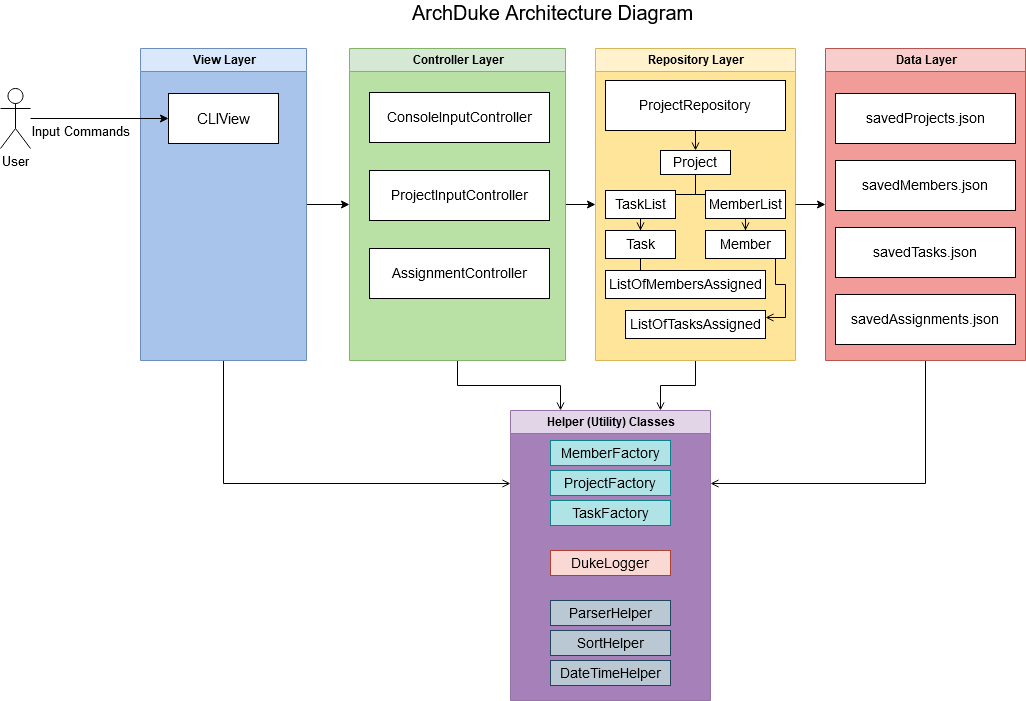

The diagram above was exported from draw.io. Its source (the exported page's mxGraphModel, read from the mxfile embedded in the PNG):
<mxGraphModel dx="804" dy="725" grid="1" gridSize="10" guides="1" tooltips="1" connect="1" arrows="1" fold="1" page="1" pageScale="1" pageWidth="1169" pageHeight="826" background="#ffffff" math="0" shadow="0">
  <root>
    <mxCell id="0" />
    <mxCell id="1" parent="0" />
    <mxCell id="sZNTIkVRCUc_lfJ7j8IC-71" value="" style="edgeStyle=orthogonalEdgeStyle;rounded=0;orthogonalLoop=1;jettySize=auto;html=1;fontSize=15;" edge="1" parent="1" source="2" target="3">
      <mxGeometry relative="1" as="geometry" />
    </mxCell>
    <mxCell id="sZNTIkVRCUc_lfJ7j8IC-106" style="edgeStyle=orthogonalEdgeStyle;rounded=0;orthogonalLoop=1;jettySize=auto;html=1;exitX=0.5;exitY=1;exitDx=0;exitDy=0;entryX=0;entryY=0.25;entryDx=0;entryDy=0;endArrow=open;endFill=0;strokeColor=#000000;fontSize=14;" edge="1" parent="1" source="2" target="sZNTIkVRCUc_lfJ7j8IC-97">
      <mxGeometry relative="1" as="geometry" />
    </mxCell>
    <mxCell id="2" value="View Layer" style="swimlane;whiteSpace=wrap;swimlaneFillColor=#A9C4EB;fillColor=#dae8fc;strokeColor=#6c8ebf;" parent="1" vertex="1">
      <mxGeometry x="165" y="128" width="166" height="312" as="geometry" />
    </mxCell>
    <mxCell id="8" value="CLIView" style="fontSize=15;" parent="2" vertex="1">
      <mxGeometry x="28" y="45" width="110" height="50" as="geometry" />
    </mxCell>
    <mxCell id="sZNTIkVRCUc_lfJ7j8IC-78" value="" style="edgeStyle=orthogonalEdgeStyle;rounded=0;orthogonalLoop=1;jettySize=auto;html=1;fontSize=14;" edge="1" parent="1" source="3" target="4">
      <mxGeometry relative="1" as="geometry" />
    </mxCell>
    <mxCell id="sZNTIkVRCUc_lfJ7j8IC-107" style="edgeStyle=orthogonalEdgeStyle;rounded=0;orthogonalLoop=1;jettySize=auto;html=1;exitX=0.5;exitY=1;exitDx=0;exitDy=0;entryX=0.25;entryY=0;entryDx=0;entryDy=0;endArrow=open;endFill=0;strokeColor=#000000;fontSize=14;" edge="1" parent="1" source="3" target="sZNTIkVRCUc_lfJ7j8IC-97">
      <mxGeometry relative="1" as="geometry" />
    </mxCell>
    <mxCell id="3" value="Controller Layer" style="swimlane;whiteSpace=wrap;fillColor=#d5e8d4;strokeColor=#82b366;swimlaneFillColor=#B9E0A5;" parent="1" vertex="1">
      <mxGeometry x="374" y="128" width="216" height="312" as="geometry" />
    </mxCell>
    <mxCell id="18" value="ConsoleInputController" style="fontSize=14;" parent="3" vertex="1">
      <mxGeometry x="20" y="44" width="180" height="50" as="geometry" />
    </mxCell>
    <mxCell id="sZNTIkVRCUc_lfJ7j8IC-72" value="ProjectInputController" style="fontSize=14;" vertex="1" parent="3">
      <mxGeometry x="20" y="122" width="180" height="50" as="geometry" />
    </mxCell>
    <mxCell id="sZNTIkVRCUc_lfJ7j8IC-73" value="AssignmentController" style="fontSize=14;" vertex="1" parent="3">
      <mxGeometry x="20" y="200" width="180" height="50" as="geometry" />
    </mxCell>
    <mxCell id="sZNTIkVRCUc_lfJ7j8IC-108" style="edgeStyle=orthogonalEdgeStyle;rounded=0;orthogonalLoop=1;jettySize=auto;html=1;exitX=0.5;exitY=1;exitDx=0;exitDy=0;entryX=0.75;entryY=0;entryDx=0;entryDy=0;endArrow=open;endFill=0;strokeColor=#000000;fontSize=14;" edge="1" parent="1" source="4" target="sZNTIkVRCUc_lfJ7j8IC-97">
      <mxGeometry relative="1" as="geometry" />
    </mxCell>
    <mxCell id="4" value="Repository Layer" style="swimlane;whiteSpace=wrap;fillColor=#fff2cc;strokeColor=#d6b656;swimlaneFillColor=#FFE599;" parent="1" vertex="1">
      <mxGeometry x="620" y="128" width="200" height="312" as="geometry">
        <mxRectangle x="724.5" y="128" width="80" height="23" as="alternateBounds" />
      </mxGeometry>
    </mxCell>
    <mxCell id="sZNTIkVRCUc_lfJ7j8IC-80" value="ProjectRepository" style="fontSize=14;" vertex="1" parent="4">
      <mxGeometry x="10" y="32" width="180" height="50" as="geometry" />
    </mxCell>
    <mxCell id="sZNTIkVRCUc_lfJ7j8IC-113" value="" style="edgeStyle=orthogonalEdgeStyle;rounded=0;orthogonalLoop=1;jettySize=auto;html=1;endArrow=open;endFill=0;strokeColor=#000000;fontSize=14;" edge="1" parent="4" source="sZNTIkVRCUc_lfJ7j8IC-110" target="sZNTIkVRCUc_lfJ7j8IC-112">
      <mxGeometry relative="1" as="geometry" />
    </mxCell>
    <mxCell id="sZNTIkVRCUc_lfJ7j8IC-115" value="" style="edgeStyle=orthogonalEdgeStyle;rounded=0;orthogonalLoop=1;jettySize=auto;html=1;endArrow=open;endFill=0;strokeColor=#000000;fontSize=14;" edge="1" parent="4" source="sZNTIkVRCUc_lfJ7j8IC-110" target="sZNTIkVRCUc_lfJ7j8IC-114">
      <mxGeometry relative="1" as="geometry" />
    </mxCell>
    <mxCell id="sZNTIkVRCUc_lfJ7j8IC-110" value="Project" style="fontSize=14;" vertex="1" parent="4">
      <mxGeometry x="65" y="102" width="70" height="24" as="geometry" />
    </mxCell>
    <mxCell id="sZNTIkVRCUc_lfJ7j8IC-117" value="" style="edgeStyle=orthogonalEdgeStyle;rounded=0;orthogonalLoop=1;jettySize=auto;html=1;endArrow=open;endFill=0;strokeColor=#000000;fontSize=14;" edge="1" parent="4" source="sZNTIkVRCUc_lfJ7j8IC-114" target="sZNTIkVRCUc_lfJ7j8IC-116">
      <mxGeometry relative="1" as="geometry" />
    </mxCell>
    <mxCell id="sZNTIkVRCUc_lfJ7j8IC-114" value="TaskList" style="fontSize=14;" vertex="1" parent="4">
      <mxGeometry x="10" y="142" width="70" height="28" as="geometry" />
    </mxCell>
    <mxCell id="sZNTIkVRCUc_lfJ7j8IC-123" value="" style="edgeStyle=orthogonalEdgeStyle;rounded=0;orthogonalLoop=1;jettySize=auto;html=1;endArrow=open;endFill=0;strokeColor=#000000;fontSize=14;" edge="1" parent="4" source="sZNTIkVRCUc_lfJ7j8IC-116" target="sZNTIkVRCUc_lfJ7j8IC-122">
      <mxGeometry relative="1" as="geometry" />
    </mxCell>
    <mxCell id="sZNTIkVRCUc_lfJ7j8IC-116" value="Task" style="fontSize=14;" vertex="1" parent="4">
      <mxGeometry x="10" y="182" width="70" height="28" as="geometry" />
    </mxCell>
    <mxCell id="sZNTIkVRCUc_lfJ7j8IC-122" value="ListOfMembersAssigned" style="fontSize=14;" vertex="1" parent="4">
      <mxGeometry x="10" y="222" width="160" height="28" as="geometry" />
    </mxCell>
    <mxCell id="sZNTIkVRCUc_lfJ7j8IC-119" value="" style="edgeStyle=orthogonalEdgeStyle;rounded=0;orthogonalLoop=1;jettySize=auto;html=1;endArrow=open;endFill=0;strokeColor=#000000;fontSize=14;" edge="1" parent="4" source="sZNTIkVRCUc_lfJ7j8IC-112" target="sZNTIkVRCUc_lfJ7j8IC-118">
      <mxGeometry relative="1" as="geometry" />
    </mxCell>
    <mxCell id="sZNTIkVRCUc_lfJ7j8IC-112" value="MemberList" style="fontSize=14;" vertex="1" parent="4">
      <mxGeometry x="110" y="142" width="80" height="28" as="geometry" />
    </mxCell>
    <mxCell id="sZNTIkVRCUc_lfJ7j8IC-121" value="" style="edgeStyle=orthogonalEdgeStyle;rounded=0;orthogonalLoop=1;jettySize=auto;html=1;endArrow=open;endFill=0;strokeColor=#000000;fontSize=14;entryX=1;entryY=0.25;entryDx=0;entryDy=0;exitX=0.875;exitY=0.5;exitDx=0;exitDy=0;exitPerimeter=0;" edge="1" parent="4" source="sZNTIkVRCUc_lfJ7j8IC-118" target="sZNTIkVRCUc_lfJ7j8IC-120">
      <mxGeometry relative="1" as="geometry" />
    </mxCell>
    <mxCell id="sZNTIkVRCUc_lfJ7j8IC-118" value="Member" style="fontSize=14;" vertex="1" parent="4">
      <mxGeometry x="110" y="182" width="80" height="28" as="geometry" />
    </mxCell>
    <mxCell id="sZNTIkVRCUc_lfJ7j8IC-120" value="ListOfTasksAssigned" style="fontSize=14;" vertex="1" parent="4">
      <mxGeometry x="30" y="262" width="140" height="28" as="geometry" />
    </mxCell>
    <mxCell id="sZNTIkVRCUc_lfJ7j8IC-111" style="edgeStyle=orthogonalEdgeStyle;rounded=0;orthogonalLoop=1;jettySize=auto;html=1;exitX=0.5;exitY=1;exitDx=0;exitDy=0;endArrow=open;endFill=0;strokeColor=#000000;fontSize=14;entryX=0.5;entryY=0;entryDx=0;entryDy=0;" edge="1" parent="4" source="sZNTIkVRCUc_lfJ7j8IC-80" target="sZNTIkVRCUc_lfJ7j8IC-110">
      <mxGeometry relative="1" as="geometry">
        <mxPoint x="100" y="152" as="targetPoint" />
      </mxGeometry>
    </mxCell>
    <mxCell id="sZNTIkVRCUc_lfJ7j8IC-109" style="edgeStyle=orthogonalEdgeStyle;rounded=0;orthogonalLoop=1;jettySize=auto;html=1;exitX=0.5;exitY=1;exitDx=0;exitDy=0;entryX=1;entryY=0.25;entryDx=0;entryDy=0;endArrow=open;endFill=0;strokeColor=#000000;fontSize=14;" edge="1" parent="1" source="sZNTIkVRCUc_lfJ7j8IC-84" target="sZNTIkVRCUc_lfJ7j8IC-97">
      <mxGeometry relative="1" as="geometry" />
    </mxCell>
    <mxCell id="sZNTIkVRCUc_lfJ7j8IC-84" value="Data Layer" style="swimlane;whiteSpace=wrap;fillColor=#f8cecc;strokeColor=#b85450;swimlaneFillColor=#F19C99;" vertex="1" parent="1">
      <mxGeometry x="850" y="128" width="200" height="312" as="geometry">
        <mxRectangle x="724.5" y="128" width="80" height="23" as="alternateBounds" />
      </mxGeometry>
    </mxCell>
    <mxCell id="sZNTIkVRCUc_lfJ7j8IC-85" value="savedProjects.json" style="fontSize=14;" vertex="1" parent="sZNTIkVRCUc_lfJ7j8IC-84">
      <mxGeometry x="10" y="45" width="180" height="50" as="geometry" />
    </mxCell>
    <mxCell id="sZNTIkVRCUc_lfJ7j8IC-94" value="savedMembers.json" style="fontSize=14;" vertex="1" parent="sZNTIkVRCUc_lfJ7j8IC-84">
      <mxGeometry x="10" y="112" width="180" height="50" as="geometry" />
    </mxCell>
    <mxCell id="sZNTIkVRCUc_lfJ7j8IC-95" value="savedTasks.json" style="fontSize=14;" vertex="1" parent="sZNTIkVRCUc_lfJ7j8IC-84">
      <mxGeometry x="10" y="179" width="180" height="50" as="geometry" />
    </mxCell>
    <mxCell id="sZNTIkVRCUc_lfJ7j8IC-96" value="savedAssignments.json" style="fontSize=14;" vertex="1" parent="sZNTIkVRCUc_lfJ7j8IC-84">
      <mxGeometry x="10" y="246" width="180" height="50" as="geometry" />
    </mxCell>
    <mxCell id="sZNTIkVRCUc_lfJ7j8IC-55" value="&lt;font style=&quot;font-size: 20px&quot; face=&quot;Helvetica&quot;&gt;ArchDuke Architecture Diagram&lt;/font&gt;" style="text;html=1;resizable=0;points=[];autosize=1;align=left;verticalAlign=top;spacingTop=-4;" vertex="1" parent="1">
      <mxGeometry x="434.5" y="80" width="300" height="20" as="geometry" />
    </mxCell>
    <mxCell id="sZNTIkVRCUc_lfJ7j8IC-61" style="edgeStyle=orthogonalEdgeStyle;rounded=0;orthogonalLoop=1;jettySize=auto;html=1;" edge="1" parent="1" source="sZNTIkVRCUc_lfJ7j8IC-58" target="8">
      <mxGeometry relative="1" as="geometry" />
    </mxCell>
    <mxCell id="sZNTIkVRCUc_lfJ7j8IC-58" value="&lt;font style=&quot;font-size: 13px&quot;&gt;User&lt;/font&gt;" style="shape=umlActor;verticalLabelPosition=bottom;labelBackgroundColor=#ffffff;verticalAlign=top;html=1;" vertex="1" parent="1">
      <mxGeometry x="25" y="168" width="30" height="60" as="geometry" />
    </mxCell>
    <mxCell id="sZNTIkVRCUc_lfJ7j8IC-62" value="&lt;font style=&quot;font-size: 13px&quot;&gt;Input Commands&lt;/font&gt;" style="text;html=1;resizable=0;points=[];autosize=1;align=left;verticalAlign=top;spacingTop=-4;" vertex="1" parent="1">
      <mxGeometry x="55" y="203" width="110" height="20" as="geometry" />
    </mxCell>
    <mxCell id="sZNTIkVRCUc_lfJ7j8IC-91" value="" style="edgeStyle=orthogonalEdgeStyle;rounded=0;orthogonalLoop=1;jettySize=auto;html=1;fontSize=14;exitX=1;exitY=0.5;exitDx=0;exitDy=0;entryX=0;entryY=0.5;entryDx=0;entryDy=0;" edge="1" parent="1" source="4" target="sZNTIkVRCUc_lfJ7j8IC-84">
      <mxGeometry relative="1" as="geometry">
        <mxPoint x="600" y="294" as="sourcePoint" />
        <mxPoint x="630" y="294" as="targetPoint" />
      </mxGeometry>
    </mxCell>
    <mxCell id="sZNTIkVRCUc_lfJ7j8IC-97" value="Helper (Utility) Classes" style="swimlane;whiteSpace=wrap;fillColor=#e1d5e7;strokeColor=#9673a6;swimlaneFillColor=#A680B8;" vertex="1" parent="1">
      <mxGeometry x="535" y="490" width="200" height="290" as="geometry">
        <mxRectangle x="724.5" y="128" width="80" height="23" as="alternateBounds" />
      </mxGeometry>
    </mxCell>
    <mxCell id="sZNTIkVRCUc_lfJ7j8IC-98" value="MemberFactory" style="fontSize=14;fillColor=#b0e3e6;strokeColor=#0e8088;" vertex="1" parent="sZNTIkVRCUc_lfJ7j8IC-97">
      <mxGeometry x="40" y="30" width="120" height="25" as="geometry" />
    </mxCell>
    <mxCell id="sZNTIkVRCUc_lfJ7j8IC-99" value="ProjectFactory" style="fontSize=14;fillColor=#b0e3e6;strokeColor=#0e8088;" vertex="1" parent="sZNTIkVRCUc_lfJ7j8IC-97">
      <mxGeometry x="40" y="60" width="120" height="25" as="geometry" />
    </mxCell>
    <mxCell id="sZNTIkVRCUc_lfJ7j8IC-100" value="TaskFactory" style="fontSize=14;fillColor=#b0e3e6;strokeColor=#0e8088;" vertex="1" parent="sZNTIkVRCUc_lfJ7j8IC-97">
      <mxGeometry x="40" y="90" width="120" height="25" as="geometry" />
    </mxCell>
    <mxCell id="sZNTIkVRCUc_lfJ7j8IC-101" value="DukeLogger" style="fontSize=14;fillColor=#fad9d5;strokeColor=#ae4132;" vertex="1" parent="sZNTIkVRCUc_lfJ7j8IC-97">
      <mxGeometry x="40" y="140" width="120" height="25" as="geometry" />
    </mxCell>
    <mxCell id="sZNTIkVRCUc_lfJ7j8IC-102" value="ParserHelper" style="fontSize=14;fillColor=#bac8d3;strokeColor=#23445d;" vertex="1" parent="sZNTIkVRCUc_lfJ7j8IC-97">
      <mxGeometry x="40" y="190" width="120" height="25" as="geometry" />
    </mxCell>
    <mxCell id="sZNTIkVRCUc_lfJ7j8IC-104" value="SortHelper" style="fontSize=14;fillColor=#bac8d3;strokeColor=#23445d;" vertex="1" parent="sZNTIkVRCUc_lfJ7j8IC-97">
      <mxGeometry x="40" y="220" width="120" height="25" as="geometry" />
    </mxCell>
    <mxCell id="sZNTIkVRCUc_lfJ7j8IC-105" value="DateTimeHelper" style="fontSize=14;fillColor=#bac8d3;strokeColor=#23445d;" vertex="1" parent="sZNTIkVRCUc_lfJ7j8IC-97">
      <mxGeometry x="40" y="250" width="120" height="25" as="geometry" />
    </mxCell>
  </root>
</mxGraphModel>